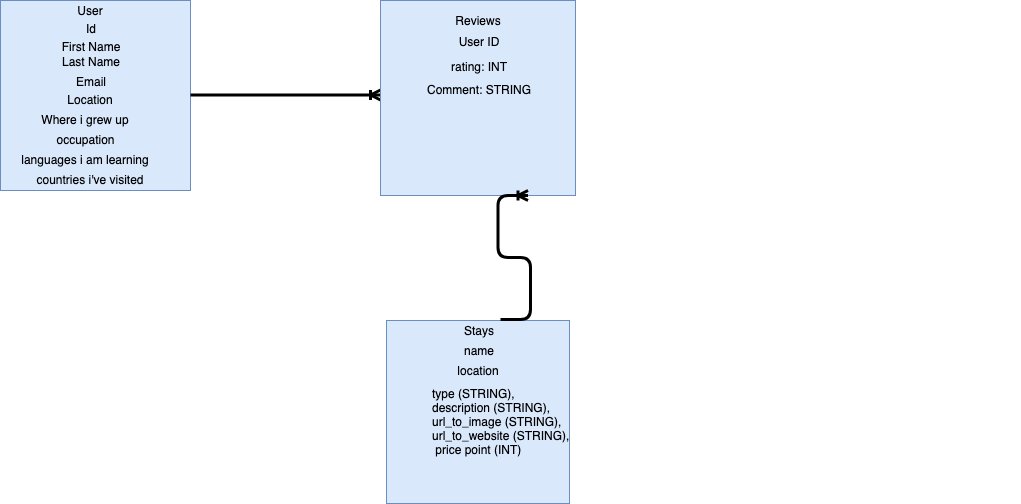

The diagram above was exported from draw.io. Its source (the exported page's mxGraphModel, read from the mxfile embedded in the PNG):
<mxGraphModel dx="886" dy="625" grid="1" gridSize="10" guides="1" tooltips="1" connect="1" arrows="1" fold="1" page="1" pageScale="1" pageWidth="850" pageHeight="1100" math="0" shadow="0">
  <root>
    <mxCell id="0" />
    <mxCell id="1" parent="0" />
    <mxCell id="yokPs1TU-c9_bHmvI9JB-1" value="" style="whiteSpace=wrap;html=1;aspect=fixed;fillColor=#dae8fc;strokeColor=#6c8ebf;" vertex="1" parent="1">
      <mxGeometry x="50" y="20" width="190" height="190" as="geometry" />
    </mxCell>
    <mxCell id="yokPs1TU-c9_bHmvI9JB-2" value="User" style="text;html=1;strokeColor=none;fillColor=none;align=center;verticalAlign=middle;whiteSpace=wrap;rounded=0;" vertex="1" parent="1">
      <mxGeometry x="90" y="20" width="100" height="20" as="geometry" />
    </mxCell>
    <mxCell id="yokPs1TU-c9_bHmvI9JB-3" value="Id" style="text;html=1;strokeColor=none;fillColor=none;align=center;verticalAlign=middle;whiteSpace=wrap;rounded=0;" vertex="1" parent="1">
      <mxGeometry x="120" y="38" width="40" height="20" as="geometry" />
    </mxCell>
    <mxCell id="yokPs1TU-c9_bHmvI9JB-4" value="First Name" style="text;html=1;strokeColor=none;fillColor=none;align=center;verticalAlign=middle;whiteSpace=wrap;rounded=0;" vertex="1" parent="1">
      <mxGeometry x="100" y="56" width="80" height="20" as="geometry" />
    </mxCell>
    <mxCell id="yokPs1TU-c9_bHmvI9JB-5" value="Last Name" style="text;html=1;strokeColor=none;fillColor=none;align=center;verticalAlign=middle;whiteSpace=wrap;rounded=0;" vertex="1" parent="1">
      <mxGeometry x="80" y="71" width="120" height="20" as="geometry" />
    </mxCell>
    <mxCell id="yokPs1TU-c9_bHmvI9JB-6" value="Email" style="text;html=1;strokeColor=none;fillColor=none;align=center;verticalAlign=middle;whiteSpace=wrap;rounded=0;" vertex="1" parent="1">
      <mxGeometry x="120" y="91" width="40" height="20" as="geometry" />
    </mxCell>
    <mxCell id="yokPs1TU-c9_bHmvI9JB-7" value="Location" style="text;html=1;strokeColor=none;fillColor=none;align=center;verticalAlign=middle;whiteSpace=wrap;rounded=0;" vertex="1" parent="1">
      <mxGeometry x="120" y="109" width="40" height="20" as="geometry" />
    </mxCell>
    <mxCell id="yokPs1TU-c9_bHmvI9JB-9" value="" style="edgeStyle=entityRelationEdgeStyle;fontSize=12;html=1;endArrow=ERoneToMany;strokeWidth=3;" edge="1" parent="1">
      <mxGeometry width="100" height="100" relative="1" as="geometry">
        <mxPoint x="240" y="114.5" as="sourcePoint" />
        <mxPoint x="430" y="114.5" as="targetPoint" />
      </mxGeometry>
    </mxCell>
    <mxCell id="yokPs1TU-c9_bHmvI9JB-10" value="" style="whiteSpace=wrap;html=1;aspect=fixed;fillColor=#dae8fc;strokeColor=#6c8ebf;" vertex="1" parent="1">
      <mxGeometry x="430" y="20" width="195" height="195" as="geometry" />
    </mxCell>
    <mxCell id="yokPs1TU-c9_bHmvI9JB-11" value="Reviews" style="text;html=1;strokeColor=none;fillColor=none;align=center;verticalAlign=middle;whiteSpace=wrap;rounded=0;" vertex="1" parent="1">
      <mxGeometry x="477.5" y="30" width="100" height="20" as="geometry" />
    </mxCell>
    <mxCell id="yokPs1TU-c9_bHmvI9JB-12" value="User ID" style="text;html=1;strokeColor=none;fillColor=none;align=center;verticalAlign=middle;whiteSpace=wrap;rounded=0;" vertex="1" parent="1">
      <mxGeometry x="462.5" y="51" width="130" height="20" as="geometry" />
    </mxCell>
    <mxCell id="yokPs1TU-c9_bHmvI9JB-13" value="rating: INT" style="text;html=1;strokeColor=none;fillColor=none;align=center;verticalAlign=middle;whiteSpace=wrap;rounded=0;" vertex="1" parent="1">
      <mxGeometry x="452.5" y="76" width="150" height="20" as="geometry" />
    </mxCell>
    <mxCell id="yokPs1TU-c9_bHmvI9JB-20" value="" style="whiteSpace=wrap;html=1;aspect=fixed;fillColor=#dae8fc;strokeColor=#6c8ebf;" vertex="1" parent="1">
      <mxGeometry x="436" y="340" width="183" height="183" as="geometry" />
    </mxCell>
    <mxCell id="yokPs1TU-c9_bHmvI9JB-23" value="Stays" style="text;html=1;strokeColor=none;fillColor=none;align=center;verticalAlign=middle;whiteSpace=wrap;rounded=0;" vertex="1" parent="1">
      <mxGeometry x="507.5" y="340" width="40" height="20" as="geometry" />
    </mxCell>
    <mxCell id="yokPs1TU-c9_bHmvI9JB-24" value="Where i grew up" style="text;html=1;strokeColor=none;fillColor=none;align=center;verticalAlign=middle;whiteSpace=wrap;rounded=0;" vertex="1" parent="1">
      <mxGeometry x="70" y="129" width="130" height="20" as="geometry" />
    </mxCell>
    <mxCell id="yokPs1TU-c9_bHmvI9JB-25" value="occupation" style="text;html=1;strokeColor=none;fillColor=none;align=center;verticalAlign=middle;whiteSpace=wrap;rounded=0;" vertex="1" parent="1">
      <mxGeometry x="115" y="149" width="40" height="20" as="geometry" />
    </mxCell>
    <mxCell id="yokPs1TU-c9_bHmvI9JB-26" value="languages i am learning" style="text;html=1;strokeColor=none;fillColor=none;align=center;verticalAlign=middle;whiteSpace=wrap;rounded=0;" vertex="1" parent="1">
      <mxGeometry x="70" y="169" width="130" height="20" as="geometry" />
    </mxCell>
    <mxCell id="yokPs1TU-c9_bHmvI9JB-27" value="countries i've visited" style="text;html=1;strokeColor=none;fillColor=none;align=center;verticalAlign=middle;whiteSpace=wrap;rounded=0;" vertex="1" parent="1">
      <mxGeometry x="75" y="189" width="130" height="20" as="geometry" />
    </mxCell>
    <mxCell id="yokPs1TU-c9_bHmvI9JB-28" value="Comment: STRING" style="text;html=1;strokeColor=none;fillColor=none;align=center;verticalAlign=middle;whiteSpace=wrap;rounded=0;" vertex="1" parent="1">
      <mxGeometry x="452.5" y="99" width="150" height="20" as="geometry" />
    </mxCell>
    <mxCell id="yokPs1TU-c9_bHmvI9JB-29" value="" style="edgeStyle=entityRelationEdgeStyle;fontSize=12;html=1;endArrow=ERoneToMany;strokeWidth=3;exitX=0.623;exitY=-0.005;exitDx=0;exitDy=0;exitPerimeter=0;" edge="1" parent="1" source="yokPs1TU-c9_bHmvI9JB-20">
      <mxGeometry width="100" height="100" relative="1" as="geometry">
        <mxPoint x="477.5" y="315" as="sourcePoint" />
        <mxPoint x="577.5" y="215" as="targetPoint" />
      </mxGeometry>
    </mxCell>
    <mxCell id="yokPs1TU-c9_bHmvI9JB-30" value="name" style="text;html=1;strokeColor=none;fillColor=none;align=center;verticalAlign=middle;whiteSpace=wrap;rounded=0;" vertex="1" parent="1">
      <mxGeometry x="507.5" y="360" width="40" height="20" as="geometry" />
    </mxCell>
    <mxCell id="yokPs1TU-c9_bHmvI9JB-31" value="location" style="text;html=1;strokeColor=none;fillColor=none;align=center;verticalAlign=middle;whiteSpace=wrap;rounded=0;" vertex="1" parent="1">
      <mxGeometry x="507.5" y="380" width="40" height="20" as="geometry" />
    </mxCell>
    <mxCell id="yokPs1TU-c9_bHmvI9JB-33" value="type (STRING), &lt;br&gt;description (STRING), &lt;br&gt;url_to_image (STRING), &lt;br&gt;url_to_website (STRING),&lt;br&gt;&amp;nbsp;price point (INT)" style="text;html=1;" vertex="1" parent="1">
      <mxGeometry x="480" y="400" width="590" height="120" as="geometry" />
    </mxCell>
  </root>
</mxGraphModel>